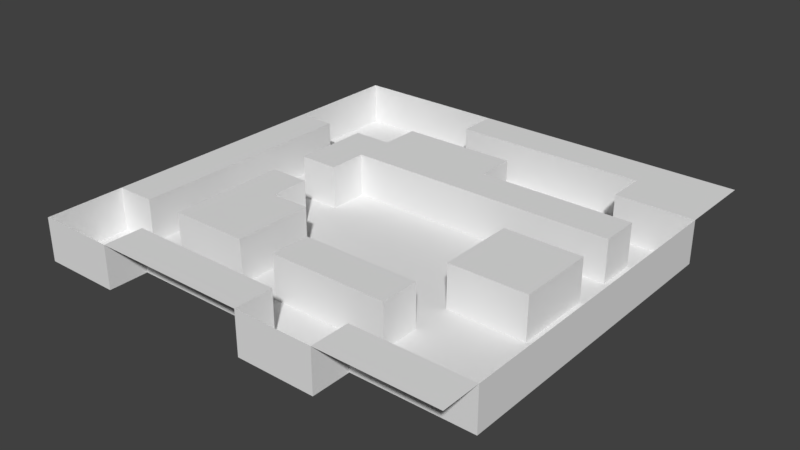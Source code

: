 # Source: Level.blend  (saved by Blender 2.77.0; exported with 4.5.12 LTS)
import bpy
from mathutils import Matrix  # noqa: F401  (used for matrix-valued properties, if any)

bpy.ops.wm.read_factory_settings(use_empty=True)
scene = bpy.context.scene
scene.name = 'Scene'

# ---- collections
col_collection_1 = bpy.data.collections.new('Collection 1'); scene.collection.children.link(col_collection_1)

# ---- world
world_world = bpy.data.worlds.new('World'); scene.world = world_world
world_world.color = (0.05088, 0.05088, 0.05088)
world_world.use_sun_shadow = False
world_world.sun_shadow_jitter_overblur = 0.0
world_world.cycles.sampling_method = 'MANUAL'

# ---- meshes
me_plane = bpy.data.meshes.new('Plane')
me_plane.from_pydata([(-1.0, -1.0, 0.0), (-1.0, 1.0, 0.0), (-0.6364, -1.0, 0.0), (0.09091, -1.0, 0.0), (0.4545, -1.0, 0.0), (-0.2727, 1.0, 0.0), (-1.0, 0.4545, 0.0), (-1.0, -0.6364, 0.0), (1.0, -0.8182, 0.0), (1.0, -0.2727, 0.0), (1.0, 0.09091, 0.0), (1.0, 0.2727, 0.0), (1.0, 0.4545, 0.0), (1.0, 0.6364, 0.0), (-0.8182, -0.6364, 0.0), (-0.8182, -0.2727, 0.0), (-0.8182, -0.09091, 0.0), (-0.8182, 0.09091, 0.0), (-0.8182, 0.4545, 0.0), (-0.6364, -0.8182, 0.0), (-0.6364, -0.6364, 0.0), (-0.6364, -0.2727, 0.0), (-0.6364, -0.09091, 0.0), (-0.6364, 0.09091, 0.0), (-0.6364, 0.4545, 0.0), (-0.4545, -0.2727, 0.0), (-0.4545, -0.09091, 0.0), (-0.4545, 0.09091, 0.0), (-0.4545, 0.2727, 0.0), (-0.4545, 0.4545, 0.0), (-0.4545, 0.6364, 0.0), (-0.2727, -0.8182, 0.0), (-0.2727, -0.6364, 0.0), (-0.2727, -0.4545, 0.0), (-0.2727, -0.2727, 0.0), (-0.2727, 0.6364, 0.0), (-0.2727, 0.8182, 0.0), (-0.09091, -0.8182, 0.0), (-0.09091, -0.6364, 0.0), (-0.09091, -0.4545, 0.0), (0.09091, -0.8182, 0.0), (0.09091, -0.6364, 0.0), (0.09091, 0.2727, 0.0), (0.09091, 0.4545, 0.0), (0.09091, 0.6364, 0.0), (0.09091, 0.8182, 0.0), (0.4545, -0.8182, 0.0), (0.4545, -0.6364, 0.0), (0.4545, -0.4545, 0.0), (0.4545, -0.2727, 0.0), (0.4545, 0.09091, 0.0), (0.4545, 0.2727, 0.0), (0.6364, 0.4545, 0.0), (0.6364, 0.6364, 0.0), (0.6364, 0.8182, 0.0), (0.8182, -0.2727, 0.0), (0.8182, 0.09091, 0.0), (0.8182, 0.2727, 0.0), (0.8182, 0.4545, 0.0), (1.0, 1.0, 0.2), (-0.6364, -1.0, 0.2), (0.09091, -1.0, 0.2), (0.6364, 1.0, 0.2), (-0.2727, 1.0, 0.2), (-0.2727, 0.8182, 0.2), (0.6364, 0.8182, 0.2), (1.0, -0.8182, 0.2), (-0.8182, -0.6364, 0.2), (-0.8182, 0.4545, 0.2), (-0.6364, -0.8182, 0.2), (-0.6364, -0.6364, 0.2), (-0.6364, -0.2727, 0.2), (-0.6364, -0.09091, 0.2), (-0.6364, 0.09091, 0.2), (-0.6364, 0.4545, 0.2), (-0.4545, -0.2727, 0.2), (-0.4545, -0.09091, 0.2), (-0.4545, 0.09091, 0.2), (-0.4545, 0.2727, 0.2), (-0.4545, 0.4545, 0.2), (-0.4545, 0.6364, 0.2), (-0.2727, -0.6364, 0.2), (-0.2727, -0.4545, 0.2), (-0.2727, -0.2727, 0.2), (-0.09091, -0.6364, 0.2), (-0.09091, -0.4545, 0.2), (0.09091, -0.8182, 0.2), (0.09091, 0.2727, 0.2), (0.09091, 0.4545, 0.2), (0.09091, 0.6364, 0.2), (0.4545, -0.8182, 0.2), (0.4545, -0.6364, 0.2), (0.4545, -0.4545, 0.2), (0.4545, -0.2727, 0.2), (0.4545, 0.09091, 0.2), (0.6364, 0.6364, 0.2), (0.8182, -0.2727, 0.2), (0.8182, 0.09091, 0.2), (0.8182, 0.2727, 0.2), (0.8182, 0.4545, 0.2), (-1.0, -1.0, 0.2), (1.0, -1.0, 0.2), (-1.0, 1.0, 0.2), (0.4545, -1.0, 0.2), (-1.0, 0.4545, 0.2), (-1.0, -0.6364, 0.2), (1.0, 0.6364, 0.2)], [], [(23, 27, 77, 73), (46, 4, 103, 90), (85, 84, 91, 92), (17, 23, 24, 18), (30, 80, 89, 44, 35), (26, 22, 72, 76), (47, 46, 8, 9, 55, 49, 48), (8, 46, 90, 66), (39, 85, 92, 48), (39, 38, 84, 85), (44, 43, 52, 53, 54, 45), (40, 3, 4, 46, 47, 41), (26, 25, 34, 33, 39, 48, 49, 50, 51, 42, 28, 27), (88, 89, 80, 78, 87), (51, 50, 56, 57), (54, 65, 64, 36, 45), (37, 40, 41, 38), (22, 21, 71, 72), (10, 56, 55, 9), (70, 20, 32, 81), (18, 6, 104, 68), (31, 37, 38, 32), (32, 38, 39, 33), (71, 21, 20, 70), (5, 1, 6, 18, 24, 29, 30, 35, 36), (22, 26, 27, 23), (2, 19, 20, 14, 7, 0), (15, 21, 22, 16), (16, 22, 23, 17), (54, 53, 95, 65), (19, 2, 60, 69), (19, 69, 86, 40), (56, 10, 11, 57), (57, 11, 12, 58), (42, 87, 78, 28), (42, 57, 98, 87), (84, 38, 47, 91), (0, 7, 105, 100), (20, 19, 31, 32), (71, 75, 76, 72), (24, 23, 73, 74), (77, 78, 79, 74, 73), (104, 105, 67, 68), (90, 103, 101, 66), (57, 58, 99, 98), (47, 48, 92, 91), (29, 24, 74, 79), (3, 40, 86, 61), (25, 26, 76, 75), (63, 64, 65, 62), (5, 36, 64, 63), (27, 28, 78, 77), (36, 35, 44, 45), (99, 88, 87, 98), (30, 29, 79, 80), (88, 99, 58, 43), (16, 17, 18, 68, 67, 14, 15), (14, 20, 21, 15), (43, 44, 89, 88), (34, 25, 75, 83), (32, 33, 82, 81), (33, 34, 83, 82), (7, 14, 67, 105), (61, 103, 4, 3), (5, 63, 102, 1), (1, 102, 104, 6), (69, 60, 61, 86), (100, 60, 2, 0), (106, 13, 8, 66), (94, 93, 96, 97), (94, 97, 56, 50), (94, 50, 49, 93), (96, 93, 49, 55), (96, 55, 56, 97), (13, 53, 52, 58, 12), (95, 53, 13, 106), (65, 95, 106, 59, 62), (70, 81, 82, 83, 75, 71)])
_uv = me_plane.uv_layers.new(name='UVMap')
_uv.uv.foreach_set('vector', [0.3344, 0.7437, 0.3522, 0.7437, 0.3522, 0.7633, 0.3344, 0.7633, 0.1884, 0.9128, 0.2062, 0.9128, 0.2062, 0.9325, 0.1884, 0.9325, 0.09253, 0.2719, 0.09253, 0.2215, 0.2435, 0.2215, 0.2435, 0.2719, 0.7857, 0.1963, 0.7857, 0.1553, 0.8678, 0.1553, 0.8678, 0.1963, 0.2607, 0.8923, 0.2607, 0.8727, 0.3143, 0.8727, 0.3143, 0.8923, 0.2785, 0.8923, 0.1884, 0.8928, 0.2062, 0.8928, 0.2062, 0.9124, 0.1884, 0.9124, 0.5458, 0.2776, 0.5458, 0.3186, 0.4228, 0.3186, 0.4228, 0.1956, 0.4638, 0.1956, 0.5458, 0.1956, 0.5462, 0.2366, 0.1705, 0.878, 0.1169, 0.878, 0.1169, 0.8584, 0.1705, 0.8584, 0.06289, 0.8579, 0.06289, 0.8383, 0.1165, 0.8383, 0.1165, 0.8579, 0.2611, 0.9111, 0.279, 0.9111, 0.279, 0.9307, 0.2611, 0.9307, 0.5472, 0.2366, 0.5472, 0.1956, 0.6703, 0.1956, 0.6703, 0.2366, 0.6703, 0.2776, 0.5472, 0.2776, 0.7124, 0.2776, 0.6713, 0.2776, 0.6713, 0.1956, 0.7124, 0.1956, 0.7534, 0.1956, 0.7534, 0.2776, 0.2577, 0.1125, 0.2577, 0.07146, 0.2987, 0.07146, 0.2987, 0.03043, 0.3397, 0.03043, 0.4628, 0.03043, 0.4628, 0.07146, 0.4628, 0.1535, 0.4628, 0.1945, 0.3808, 0.1945, 0.2577, 0.1945, 0.2577, 0.1535, 0.6947, 0.246, 0.6942, 0.2963, 0.5434, 0.2963, 0.5434, 0.1957, 0.6942, 0.1957, 0.7112, 0.2578, 0.7112, 0.2167, 0.7932, 0.2167, 0.7932, 0.2578, 0.2419, 0.67, 0.2419, 0.6896, 0.1526, 0.6896, 0.1526, 0.67, 0.1884, 0.67, 0.9195, 0.07146, 0.8785, 0.07146, 0.8785, 0.03043, 0.9195, 0.03043, 0.3348, 0.6739, 0.3526, 0.6739, 0.3526, 0.6935, 0.3348, 0.6935, 0.7847, 0.1553, 0.7847, 0.1963, 0.7026, 0.1963, 0.7026, 0.1553, 0.2964, 0.7995, 0.2964, 0.7798, 0.3321, 0.7798, 0.3321, 0.7995, 0.3335, 0.8365, 0.3513, 0.8365, 0.3513, 0.8562, 0.3335, 0.8562, 0.8775, 0.07146, 0.8364, 0.07146, 0.8364, 0.03043, 0.8775, 0.03043, 0.9214, 0.2998, 0.9214, 0.2588, 0.9624, 0.2588, 0.9624, 0.2998, 0.3343, 0.6538, 0.3343, 0.6734, 0.2986, 0.6734, 0.2986, 0.6538, 0.4218, 0.3187, 0.2577, 0.3187, 0.2577, 0.1956, 0.2987, 0.1956, 0.3397, 0.1956, 0.3808, 0.1956, 0.3808, 0.2366, 0.4218, 0.2366, 0.4218, 0.2776, 0.6897, 0.04287, 0.7308, 0.04287, 0.7308, 0.0839, 0.6897, 0.0839, 0.5636, 0.04287, 0.5636, 0.0839, 0.5636, 0.1249, 0.5226, 0.1249, 0.4815, 0.1249, 0.4815, 0.04287, 0.6897, 0.127, 0.7308, 0.127, 0.7308, 0.168, 0.6897, 0.168, 0.6897, 0.08492, 0.7308, 0.08492, 0.7308, 0.1259, 0.6897, 0.1259, 0.3326, 0.7798, 0.3504, 0.7798, 0.3504, 0.7995, 0.3326, 0.7995, 0.3151, 0.8365, 0.333, 0.8365, 0.333, 0.8562, 0.3151, 0.8562, 0.06289, 0.8379, 0.06289, 0.8182, 0.1343, 0.8182, 0.1343, 0.8379, 0.7953, 0.2588, 0.8363, 0.2588, 0.8363, 0.2998, 0.7953, 0.2998, 0.8794, 0.2588, 0.9204, 0.2588, 0.9204, 0.2998, 0.8794, 0.2998, 0.2602, 0.8727, 0.2602, 0.8923, 0.2067, 0.8923, 0.2067, 0.8727, 0.1705, 0.7981, 0.2419, 0.7981, 0.2419, 0.8178, 0.1705, 0.8178, 0.06289, 0.878, 0.06289, 0.8584, 0.1165, 0.8584, 0.1165, 0.878, 0.2982, 0.7437, 0.3339, 0.7437, 0.3339, 0.7633, 0.2982, 0.7633, 0.8678, 0.1502, 0.8678, 0.1091, 0.9498, 0.1091, 0.9498, 0.1502, 0.2472, 0.375, 0.2472, 0.3247, 0.2976, 0.3247, 0.2976, 0.375, 0.2981, 0.6538, 0.2981, 0.6895, 0.2785, 0.6895, 0.2785, 0.6538, 0.1944, 0.2731, 0.2447, 0.2731, 0.2951, 0.2731, 0.2951, 0.3234, 0.1944, 0.3234, 0.4105, 0.1923, 0.1086, 0.1923, 0.1086, 0.142, 0.4105, 0.142, 0.2447, 0.2719, 0.2447, 0.2215, 0.3957, 0.2215, 0.3957, 0.2719, 0.2428, 0.9111, 0.2607, 0.9111, 0.2607, 0.9307, 0.2428, 0.9307, 0.3335, 0.9128, 0.3513, 0.9128, 0.3513, 0.9325, 0.3335, 0.9325, 0.3354, 0.7057, 0.3532, 0.7057, 0.3532, 0.7253, 0.3354, 0.7253, 0.2067, 0.9128, 0.2245, 0.9128, 0.2245, 0.9325, 0.2067, 0.9325, 0.2794, 0.9111, 0.2973, 0.9111, 0.2973, 0.9307, 0.2794, 0.9307, 0.4118, 0.1357, 0.4118, 0.08538, 0.6634, 0.08538, 0.6634, 0.1357, 0.3335, 0.8928, 0.3513, 0.8928, 0.3513, 0.9124, 0.3335, 0.9124, 0.1709, 0.8584, 0.1888, 0.8584, 0.1888, 0.878, 0.1709, 0.878, 0.8773, 0.2578, 0.8773, 0.2167, 0.9594, 0.2167, 0.9594, 0.2578, 0.8972, 0.2461, 0.6959, 0.2461, 0.6959, 0.1957, 0.8972, 0.1957, 0.1709, 0.8383, 0.1888, 0.8383, 0.1888, 0.8579, 0.1709, 0.8579, 0.2062, 0.7597, 0.2777, 0.7597, 0.2777, 0.7794, 0.2062, 0.7794, 0.1165, 0.7798, 0.1343, 0.7798, 0.1701, 0.7798, 0.1701, 0.7995, 0.06289, 0.7995, 0.06289, 0.7798, 0.09861, 0.7798, 0.7533, 0.07146, 0.7534, 0.03043, 0.8354, 0.03046, 0.8354, 0.07149, 0.08119, 0.9151, 0.09905, 0.9151, 0.09905, 0.9347, 0.08119, 0.9347, 0.3348, 0.6538, 0.3526, 0.6538, 0.3526, 0.6734, 0.3348, 0.6734, 0.06289, 0.9151, 0.08075, 0.9151, 0.08075, 0.9347, 0.06289, 0.9347, 0.3151, 0.8928, 0.333, 0.8928, 0.333, 0.9124, 0.3151, 0.9124, 0.3151, 0.9128, 0.333, 0.9128, 0.333, 0.9325, 0.3151, 0.9325, 0.2785, 0.8164, 0.3143, 0.8164, 0.3143, 0.8361, 0.2785, 0.8361, 0.2062, 0.8182, 0.2062, 0.8379, 0.1348, 0.8379, 0.1348, 0.8182, 0.1705, 0.8383, 0.1705, 0.8579, 0.1169, 0.8579, 0.1169, 0.8383, 0.4976, 0.1021, 0.4976, 0.05174, 0.6989, 0.05174, 0.6989, 0.1021, 0.2781, 0.7794, 0.2781, 0.7437, 0.2977, 0.7437, 0.2977, 0.7794, 0.2058, 0.7597, 0.2058, 0.7794, 0.06289, 0.7794, 0.06289, 0.7597, 0.7001, 0.1033, 0.7001, 0.204, 0.5995, 0.204, 0.5995, 0.1033, 0.2791, 0.7414, 0.2791, 0.7057, 0.2988, 0.7057, 0.2988, 0.7414, 0.3349, 0.7057, 0.3349, 0.7253, 0.2992, 0.7253, 0.2992, 0.7057, 0.3343, 0.6935, 0.2986, 0.6935, 0.2986, 0.6739, 0.3343, 0.6739, 0.279, 0.8562, 0.279, 0.8365, 0.3147, 0.8365, 0.3147, 0.8562, 0.6887, 0.168, 0.6067, 0.168, 0.6067, 0.127, 0.6477, 0.127, 0.6887, 0.127, 0.2067, 0.9124, 0.2067, 0.8928, 0.2424, 0.8928, 0.2424, 0.9124, 0.8465, 0.3529, 0.7962, 0.3525, 0.7962, 0.2519, 0.8967, 0.2519, 0.8967, 0.3525, 0.4976, 0.1033, 0.5982, 0.1033, 0.5982, 0.1536, 0.5982, 0.204, 0.5479, 0.204, 0.4976, 0.204])
me_plane.use_remesh_preserve_volume = False
me_plane.use_remesh_preserve_attributes = False
me_plane.use_mirror_vertex_groups = False
me_plane.update()

# ---- objects
ob_plane = bpy.data.objects.new('Plane', me_plane)

# ---- transforms, parenting, visibility, modifiers, constraints
ob_plane.location = (0.0, 0.0, 1.633)
ob_plane.scale = (10.0, 10.0, 10.0)
ob_plane.lineart.crease_threshold = 0.0

# ---- collection membership
col_collection_1.objects.link(ob_plane)

# ---- scene / render settings (as saved in the file)
scene.frame_start = 1; scene.frame_end = 250; scene.frame_set(1)
scene.render.engine = 'BLENDER_EEVEE_NEXT'
scene.render.resolution_percentage = 50
scene.render.dither_intensity = 0.0
scene.cycles.use_denoising = False
scene.cycles.samples = 128
scene.cycles.sampling_pattern = 'TABULATED_SOBOL'
scene.cycles.light_sampling_threshold = 0.0
scene.cycles.use_adaptive_sampling = False
scene.cycles.use_light_tree = False
scene.cycles.blur_glossy = 0.0
scene.cycles.sample_clamp_indirect = 0.0
scene.view_settings.view_transform = 'Standard'
bpy.context.view_layer.update()

# ---- added for rendering (the .blend has no active camera and no usable light): camera, sun
cam_auto = bpy.data.cameras.new('AutoCamera')
cam_auto.lens = 50.0
cam_auto.sensor_width = 36.0
cam_auto.clip_end = 1000.0
ob_auto_camera = bpy.data.objects.new('AutoCamera', cam_auto)
scene.collection.objects.link(ob_auto_camera)
ob_auto_camera.location = (26.2346, -31.4816, 23.6208)
ob_auto_camera.rotation_euler = (1.09748, -7.21219e-08, 0.694738)
scene.camera = ob_auto_camera
light_auto_sun = bpy.data.lights.new('AutoSun', 'SUN')
light_auto_sun.energy = 3.0
light_auto_sun.angle = 0.0523599
ob_auto_sun = bpy.data.objects.new('AutoSun', light_auto_sun)
scene.collection.objects.link(ob_auto_sun)
ob_auto_sun.rotation_euler = (0.872665, 0.174533, 0.523599)
bpy.context.view_layer.update()
